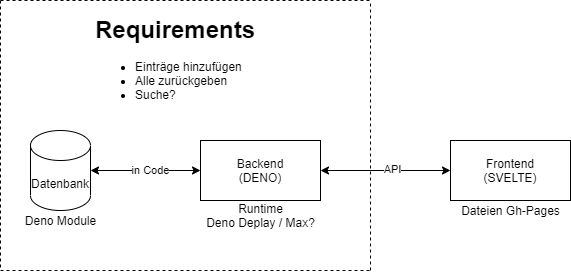

The diagram above was exported from draw.io. Its source (the exported page's mxGraphModel, read from the mxfile embedded in the PNG):
<mxGraphModel dx="677" dy="417" grid="1" gridSize="10" guides="1" tooltips="1" connect="1" arrows="1" fold="1" page="1" pageScale="1" pageWidth="1169" pageHeight="827" math="0" shadow="0">
  <root>
    <mxCell id="0" />
    <mxCell id="1" parent="0" />
    <mxCell id="zJDpcNistJ6G49N6rYE7-3" value="" style="edgeStyle=orthogonalEdgeStyle;rounded=0;orthogonalLoop=1;jettySize=auto;html=1;startArrow=classic;startFill=1;" edge="1" parent="1" source="zJDpcNistJ6G49N6rYE7-1" target="zJDpcNistJ6G49N6rYE7-2">
      <mxGeometry relative="1" as="geometry" />
    </mxCell>
    <mxCell id="zJDpcNistJ6G49N6rYE7-9" value="in Code" style="edgeLabel;html=1;align=center;verticalAlign=middle;resizable=0;points=[];" vertex="1" connectable="0" parent="zJDpcNistJ6G49N6rYE7-3">
      <mxGeometry x="0.1628" y="2" relative="1" as="geometry">
        <mxPoint x="-4" y="2" as="offset" />
      </mxGeometry>
    </mxCell>
    <mxCell id="zJDpcNistJ6G49N6rYE7-1" value="Datenbank" style="shape=cylinder3;whiteSpace=wrap;html=1;boundedLbl=1;backgroundOutline=1;size=15;" vertex="1" parent="1">
      <mxGeometry x="120" y="310" width="60" height="80" as="geometry" />
    </mxCell>
    <mxCell id="zJDpcNistJ6G49N6rYE7-5" value="" style="edgeStyle=orthogonalEdgeStyle;rounded=0;orthogonalLoop=1;jettySize=auto;html=1;startArrow=classic;startFill=1;" edge="1" parent="1" source="zJDpcNistJ6G49N6rYE7-2" target="zJDpcNistJ6G49N6rYE7-4">
      <mxGeometry relative="1" as="geometry" />
    </mxCell>
    <mxCell id="zJDpcNistJ6G49N6rYE7-10" value="API" style="edgeLabel;html=1;align=center;verticalAlign=middle;resizable=0;points=[];" vertex="1" connectable="0" parent="zJDpcNistJ6G49N6rYE7-5">
      <mxGeometry x="0.1084" y="1" relative="1" as="geometry">
        <mxPoint as="offset" />
      </mxGeometry>
    </mxCell>
    <mxCell id="zJDpcNistJ6G49N6rYE7-2" value="Backend&lt;br&gt;(DENO)" style="whiteSpace=wrap;html=1;" vertex="1" parent="1">
      <mxGeometry x="290" y="320" width="120" height="60" as="geometry" />
    </mxCell>
    <mxCell id="zJDpcNistJ6G49N6rYE7-4" value="Frontend&lt;br&gt;(SVELTE)" style="whiteSpace=wrap;html=1;" vertex="1" parent="1">
      <mxGeometry x="540" y="320" width="120" height="60" as="geometry" />
    </mxCell>
    <mxCell id="zJDpcNistJ6G49N6rYE7-6" value="Dateien Gh-Pages" style="text;html=1;align=center;verticalAlign=middle;resizable=0;points=[];autosize=1;strokeColor=none;fillColor=none;" vertex="1" parent="1">
      <mxGeometry x="545" y="380" width="110" height="20" as="geometry" />
    </mxCell>
    <mxCell id="zJDpcNistJ6G49N6rYE7-7" value="Runtime&lt;br&gt;Deno Deplay / Max?" style="text;html=1;align=center;verticalAlign=middle;resizable=0;points=[];autosize=1;strokeColor=none;fillColor=none;" vertex="1" parent="1">
      <mxGeometry x="290" y="380" width="120" height="30" as="geometry" />
    </mxCell>
    <mxCell id="zJDpcNistJ6G49N6rYE7-8" value="Deno Module" style="text;html=1;align=center;verticalAlign=middle;resizable=0;points=[];autosize=1;strokeColor=none;fillColor=none;" vertex="1" parent="1">
      <mxGeometry x="105" y="390" width="90" height="20" as="geometry" />
    </mxCell>
    <mxCell id="zJDpcNistJ6G49N6rYE7-12" value="" style="group" vertex="1" connectable="0" parent="1">
      <mxGeometry x="90" y="180" width="370" height="270" as="geometry" />
    </mxCell>
    <mxCell id="zJDpcNistJ6G49N6rYE7-13" value="" style="endArrow=none;dashed=1;html=1;rounded=0;" edge="1" parent="zJDpcNistJ6G49N6rYE7-12">
      <mxGeometry width="50" height="50" relative="1" as="geometry">
        <mxPoint x="370" y="270" as="sourcePoint" />
        <mxPoint x="370" as="targetPoint" />
      </mxGeometry>
    </mxCell>
    <mxCell id="zJDpcNistJ6G49N6rYE7-14" value="" style="endArrow=none;dashed=1;html=1;rounded=0;" edge="1" parent="zJDpcNistJ6G49N6rYE7-12">
      <mxGeometry width="50" height="50" relative="1" as="geometry">
        <mxPoint y="270" as="sourcePoint" />
        <mxPoint x="370" y="270" as="targetPoint" />
      </mxGeometry>
    </mxCell>
    <mxCell id="zJDpcNistJ6G49N6rYE7-15" value="" style="endArrow=none;dashed=1;html=1;rounded=0;" edge="1" parent="zJDpcNistJ6G49N6rYE7-12">
      <mxGeometry width="50" height="50" relative="1" as="geometry">
        <mxPoint as="sourcePoint" />
        <mxPoint y="270" as="targetPoint" />
      </mxGeometry>
    </mxCell>
    <mxCell id="zJDpcNistJ6G49N6rYE7-16" value="" style="endArrow=none;dashed=1;html=1;rounded=0;" edge="1" parent="zJDpcNistJ6G49N6rYE7-12">
      <mxGeometry width="50" height="50" relative="1" as="geometry">
        <mxPoint as="sourcePoint" />
        <mxPoint x="370" as="targetPoint" />
      </mxGeometry>
    </mxCell>
    <mxCell id="zJDpcNistJ6G49N6rYE7-11" value="&lt;h1&gt;Requirements&lt;/h1&gt;&lt;p&gt;&lt;ul&gt;&lt;li&gt;Einträge hinzufügen&lt;/li&gt;&lt;li&gt;Alle zurückgeben&lt;/li&gt;&lt;li&gt;Suche?&lt;/li&gt;&lt;/ul&gt;&lt;/p&gt;" style="text;html=1;strokeColor=none;fillColor=none;spacing=5;spacingTop=-20;whiteSpace=wrap;overflow=hidden;rounded=0;" vertex="1" parent="zJDpcNistJ6G49N6rYE7-12">
      <mxGeometry x="90" y="10" width="180" height="120" as="geometry" />
    </mxCell>
  </root>
</mxGraphModel>